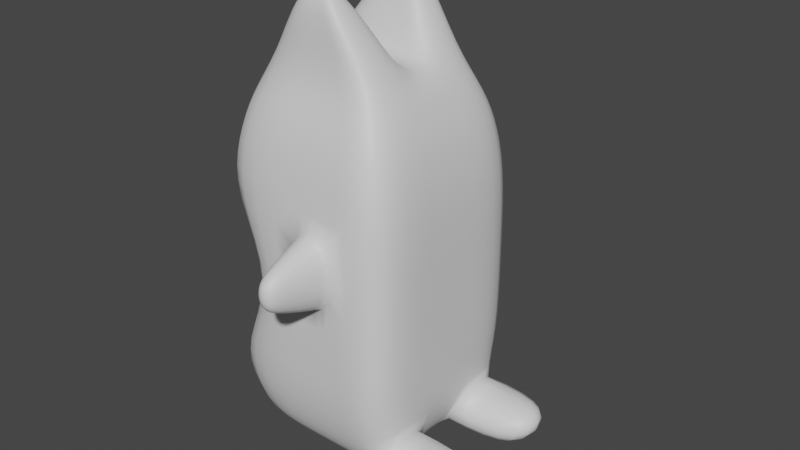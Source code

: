 # Source: Mupp.blend  (saved by Blender 2.90.8; exported with 4.5.12 LTS)
import bpy
from mathutils import Matrix  # noqa: F401  (used for matrix-valued properties, if any)

bpy.ops.wm.read_factory_settings(use_empty=True)
scene = bpy.context.scene
scene.name = 'Scene'

# ---- collections
col_collection = bpy.data.collections.new('Collection'); scene.collection.children.link(col_collection)

# ---- materials (node trees are filled in below, after node groups)
mat_material = bpy.data.materials.new('Material')
mat_material.alpha_threshold = 0.0
mat_material.use_transparent_shadow = False
mat_material.roughness = 0.5
mat_material.line_color = (0.0, 0.0, 0.0, 1.0)

# ---- material node trees
mat_material.use_nodes = True; mat_material.node_tree.nodes.clear()
_N = mat_material.node_tree.nodes; _L = mat_material.node_tree.links
n0 = _N.new('ShaderNodeOutputMaterial'); n0.name = 'Material Output'; n0.location = (300, 300)
n1 = _N.new('ShaderNodeBsdfPrincipled'); n1.name = 'Principled BSDF'; n1.location = (10, 300)
n1.distribution = 'GGX'
n1.subsurface_method = 'RANDOM_WALK_SKIN'
n1.inputs[3].default_value = 1.45
n1.inputs[27].default_value = (0.0, 0.0, 0.0, 1.0)
n1.inputs[28].default_value = 1.0
_L.new(n1.outputs[0], n0.inputs[0])
n0.is_active_output = True

# ---- world
world_world = bpy.data.worlds.new('World'); scene.world = world_world
world_world.use_nodes = True; world_world.node_tree.nodes.clear()
_N = world_world.node_tree.nodes; _L = world_world.node_tree.links
n0 = _N.new('ShaderNodeOutputWorld'); n0.name = 'World Output'; n0.location = (300, 300)
n1 = _N.new('ShaderNodeBackground'); n1.name = 'Background'; n1.location = (10, 300)
n1.inputs[0].default_value = (0.05088, 0.05088, 0.05088, 1.0)
_L.new(n1.outputs[0], n0.inputs[0])
n0.is_active_output = True
world_world.color = (0.05088, 0.05088, 0.05088)
world_world.use_sun_shadow = False
world_world.sun_shadow_jitter_overblur = 0.0

# ---- meshes
me_cube = bpy.data.meshes.new('Cube')
me_cube.from_pydata([(1.0, 1.0, -0.1918), (1.0, 1.0, -1.0), (1.0, -1.0, -0.1918), (1.0, -1.0, -1.0), (-1.0, 1.0, -0.1918), (-0.4594, 1.0, -1.0), (-1.0, -1.0, -0.1918), (-0.4594, -1.0, -1.0), (0.9392, -0.9392, 0.3238), (-0.9392, -0.9392, 0.3238), (0.9392, 0.9392, 0.3238), (-0.9392, 0.9392, 0.3238), (0.8251, -0.8251, 0.6976), (-0.8251, -0.8251, 0.6976), (0.8251, 0.8251, 0.6976), (-0.8251, 0.8251, 0.6976), (0.6327, -0.6327, 1.056), (-0.6327, -0.6327, 1.056), (0.6327, 0.6327, 1.056), (-0.6327, 0.6327, 1.056), (-0.4594, 0.0, -1.0), (1.0, 0.0, -0.1918), (-1.0, 0.0, -0.1918), (1.0, 0.0, -1.0), (0.9392, 0.0, 0.3238), (-0.9392, 0.0, 0.3238), (0.8251, 0.0, 0.6976), (-0.8251, 0.0, 0.6976), (0.6327, 0.0, 1.056), (-0.6327, 0.0, 1.056), (-0.4594, -0.2729, -1.0), (1.0, -0.2729, -0.1918), (0.9392, -0.2563, 0.3238), (0.8251, -0.2252, 0.6976), (0.6327, -0.1727, 1.056), (-1.0, -0.2729, -0.1918), (1.0, -0.2729, -1.0), (-0.9392, -0.2563, 0.3238), (-0.8251, -0.2252, 0.6976), (-0.6327, -0.1727, 1.056), (-1.0, 0.2639, -0.1918), (1.0, 0.2639, -1.0), (-0.9392, 0.2479, 0.3238), (-0.8251, 0.2177, 0.6976), (-0.6327, 0.167, 1.056), (-0.4594, 0.2639, -1.0), (1.0, 0.2639, -0.1918), (0.9392, 0.2479, 0.3238), (0.8251, 0.2177, 0.6976), (0.6327, 0.167, 1.056), (0.1509, -0.6926, 1.769), (-0.1509, -0.6926, 1.769), (0.1509, -0.4065, 1.769), (-0.1324, 0.4196, 1.769), (-0.1324, 0.6738, 1.769), (0.1324, 0.6738, 1.769), (-0.1509, -0.4065, 1.769), (0.1324, 0.4196, 1.769), (-1.0, -0.2729, -1.803), (-1.0, -1.0, -1.803), (1.0, 1.0, -1.803), (-1.0, 1.0, -1.803), (1.0, -1.0, -1.803), (1.0, 0.2639, -1.803), (-1.0, 0.2639, -1.803), (-1.0, 0.0, -1.803), (1.0, -0.2729, -1.803), (1.0, 0.0, -1.803), (-0.936, -0.2556, -2.275), (-0.936, -0.9361, -2.275), (0.936, 0.9359, -2.275), (-0.936, 0.9359, -2.275), (0.936, -0.9361, -2.275), (0.936, 0.2469, -2.275), (-0.936, 0.2469, -2.275), (-0.936, -0.0001158, -2.275), (0.936, -0.2556, -2.275), (0.936, -0.0001158, -2.275), (-0.7478, -0.2046, -2.742), (-0.7478, -0.7482, -2.742), (0.7478, 0.7473, -2.742), (-0.7478, 0.7473, -2.742), (0.7478, -0.7482, -2.742), (0.7478, 0.1969, -2.742), (-0.7478, 0.1969, -2.742), (-0.7478, -0.0004563, -2.742), (0.7478, -0.2046, -2.742), (0.7478, -0.0004563, -2.742), (1.807, 0.2469, -2.275), (1.807, 0.9359, -2.275), (1.619, 0.1969, -2.742), (1.619, 0.7473, -2.742), (1.762, -0.9361, -2.275), (1.762, -0.2556, -2.275), (1.574, -0.7482, -2.742), (1.574, -0.2046, -2.742), (0.0, 1.0, -1.0), (0.0, -1.0, -0.1918), (0.0, -1.0, -1.0), (0.0, 1.0, -0.1918), (0.0, -0.9392, 0.3238), (0.0, 0.9392, 0.3238), (0.0, -0.8251, 0.6976), (0.0, 0.8251, 0.6976), (0.0, -0.6327, 1.056), (0.0, 0.6327, 1.056), (0.0, 0.0, 1.056), (0.0, -0.1727, 1.056), (0.0, 0.167, 1.056), (0.0, -0.6926, 1.769), (0.0, 0.6738, 1.769), (0.0, -0.4065, 1.769), (0.0, 0.4196, 1.769), (0.0, 1.0, -1.803), (0.0, -1.0, -1.803), (0.0, 0.9359, -2.275), (0.0, -0.9361, -2.275), (0.0, 0.7473, -2.742), (0.0, -0.7482, -2.742), (0.0, -0.0004563, -2.742), (0.0, -0.2046, -2.742), (0.0, 0.1969, -2.742), (0.5, -1.0, -1.0), (0.5, 1.0, -0.1918), (0.4696, 0.9392, 0.3238), (0.4125, 0.8251, 0.6976), (0.3163, 0.6327, 1.056), (0.3163, 0.0, 1.056), (0.3163, -0.1727, 1.056), (0.3163, 0.167, 1.056), (0.06621, 0.6738, 1.769), (0.07546, -0.4065, 1.769), (0.06621, 0.4196, 1.769), (0.5, -1.0, -1.803), (0.468, -0.9361, -2.275), (0.3739, -0.7482, -2.742), (0.5, 1.0, -1.0), (0.5, -1.0, -0.1918), (0.4696, -0.9392, 0.3238), (0.4125, -0.8251, 0.6976), (0.3163, -0.6327, 1.056), (0.07546, -0.6926, 1.769), (0.5, 1.0, -1.803), (0.468, 0.9359, -2.275), (0.3739, 0.7473, -2.742), (0.3739, -0.0004563, -2.742), (0.3739, -0.2046, -2.742), (0.3739, 0.1969, -2.742), (0.4008, -1.434, -0.3521), (0.09918, -1.434, -0.3521), (0.09918, -1.434, -0.8397), (0.4008, -1.434, -0.8397), (0.3322, -1.619, -0.463), (0.1678, -1.619, -0.463), (0.1678, -1.619, -0.7288), (0.3322, -1.619, -0.7288), (0.3964, 1.398, -0.8326), (0.1036, 1.398, -0.8326), (0.1036, 1.398, -0.3592), (0.3964, 1.398, -0.3592), (0.3387, 1.588, -0.7393), (0.1613, 1.588, -0.7393), (0.1613, 1.588, -0.4525), (0.3387, 1.588, -0.4525)], [], [(35, 6, 9, 37), (98, 97, 6, 7), (45, 40, 4, 5), (1, 41, 63, 60), (36, 31, 2, 3), (136, 123, 0, 1), (47, 10, 14, 48), (46, 0, 10, 47), (99, 4, 11, 101), (137, 2, 8, 138), (38, 13, 17, 39), (37, 9, 13, 38), (138, 8, 12, 139), (101, 11, 15, 103), (16, 34, 52, 50), (139, 12, 16, 140), (103, 15, 19, 105), (48, 14, 18, 49), (33, 26, 28, 34), (108, 44, 29, 106), (42, 25, 27, 43), (43, 27, 29, 44), (31, 21, 24, 32), (32, 24, 26, 33), (41, 46, 21, 23), (36, 3, 62, 66), (30, 35, 22, 20), (40, 22, 25, 42), (7, 6, 35, 30), (8, 32, 33, 12), (2, 31, 32, 8), (12, 33, 34, 16), (106, 29, 39, 107), (25, 37, 38, 27), (27, 38, 39, 29), (23, 21, 31, 36), (7, 30, 58, 59), (22, 35, 37, 25), (4, 40, 42, 11), (45, 5, 61, 64), (1, 0, 46, 41), (15, 43, 44, 19), (11, 42, 43, 15), (105, 19, 54, 110), (26, 48, 49, 28), (21, 46, 47, 24), (24, 47, 48, 26), (20, 22, 40, 45), (111, 56, 51, 109), (110, 54, 53, 112), (129, 49, 57, 132), (39, 17, 51, 56), (49, 18, 55, 57), (19, 44, 53, 54), (140, 16, 50, 141), (107, 39, 56, 111), (58, 65, 75, 68), (59, 58, 68, 69), (63, 67, 77, 73), (60, 63, 73, 70), (136, 1, 60, 142), (98, 7, 59, 114), (23, 36, 66, 67), (30, 20, 65, 58), (20, 45, 64, 65), (41, 23, 67, 63), (75, 74, 84, 85), (68, 75, 85, 78), (69, 68, 78, 79), (73, 77, 87, 83), (65, 64, 74, 75), (64, 61, 71, 74), (142, 60, 70, 143), (66, 62, 72, 76), (67, 66, 76, 77), (114, 59, 69, 116), (146, 86, 82, 135), (147, 83, 87, 145), (145, 87, 86, 146), (144, 80, 83, 147), (74, 71, 81, 84), (143, 70, 80, 144), (76, 72, 92, 93), (77, 76, 86, 87), (116, 69, 79, 118), (73, 83, 90, 88), (89, 88, 90, 91), (70, 73, 88, 89), (83, 80, 91, 90), (80, 70, 89, 91), (93, 92, 94, 95), (82, 86, 95, 94), (86, 76, 93, 95), (72, 82, 94, 92), (134, 116, 118, 135), (71, 115, 117, 81), (81, 117, 121, 84), (85, 119, 120, 78), (84, 121, 119, 85), (78, 120, 118, 79), (133, 114, 116, 134), (61, 113, 115, 71), (122, 98, 114, 133), (5, 96, 113, 61), (128, 107, 111, 131), (17, 104, 109, 51), (44, 108, 112, 53), (130, 110, 112, 132), (131, 111, 109, 141), (126, 105, 110, 130), (127, 106, 107, 128), (129, 108, 106, 127), (125, 103, 105, 126), (13, 102, 104, 17), (124, 101, 103, 125), (9, 100, 102, 13), (6, 97, 100, 9), (123, 99, 101, 124), (5, 4, 99, 96), (97, 98, 150, 149), (3, 2, 137, 122), (0, 123, 124, 10), (10, 124, 125, 14), (14, 125, 126, 18), (49, 129, 127, 28), (28, 127, 128, 34), (18, 126, 130, 55), (52, 131, 141, 50), (55, 130, 132, 57), (34, 128, 131, 52), (3, 122, 133, 62), (62, 133, 134, 72), (72, 134, 135, 82), (115, 143, 144, 117), (117, 144, 147, 121), (119, 145, 146, 120), (121, 147, 145, 119), (120, 146, 135, 118), (113, 142, 143, 115), (96, 136, 142, 113), (104, 140, 141, 109), (108, 129, 132, 112), (102, 139, 140, 104), (100, 138, 139, 102), (97, 137, 138, 100), (96, 99, 158, 157), (150, 151, 155, 154), (137, 97, 149, 148), (122, 137, 148, 151), (98, 122, 151, 150), (155, 152, 153, 154), (148, 149, 153, 152), (151, 148, 152, 155), (149, 150, 154, 153), (158, 159, 163, 162), (123, 136, 156, 159), (136, 96, 157, 156), (99, 123, 159, 158), (161, 162, 163, 160), (156, 157, 161, 160), (159, 156, 160, 163), (157, 158, 162, 161)])
me_cube.polygons.foreach_set('use_smooth', [True] * 162)
_k = {(70, 73): 1.0, (72, 76): 1.0, (73, 83): 1.0, (80, 83): 1.0, (82, 86): 1.0, (70, 80): 1.0, (72, 82): 1.0, (76, 86): 1.0, (96, 136): 0.87059, (97, 137): 1.0, (96, 99): 0.87059, (97, 98): 1.0, (98, 122): 1.0, (99, 123): 0.87059, (122, 137): 1.0, (123, 136): 0.87059}
me_cube.attributes.new('crease_edge', 'FLOAT', 'EDGE').data.foreach_set('value', [_k.get((min(e.vertices), max(e.vertices)), 0.0) for e in me_cube.edges])
_uv = me_cube.uv_layers.new(name='UVMap')
_uv.uv.foreach_set('vector', [0.3304, 0.7781, 0.3285, 0.7155, 0.3726, 0.716, 0.3805, 0.7787, 0.2266, 0.6298, 0.3287, 0.615, 0.3285, 0.7155, 0.2326, 0.69, 0.2333, 0.8272, 0.3291, 0.8292, 0.3275, 0.8932, 0.2237, 0.9162, 0.3447, 0.2542, 0.2674, 0.2578, 0.2648, 0.1809, 0.3324, 0.1753, 0.2133, 0.257, 0.2099, 0.3422, 0.1317, 0.3363, 0.1373, 0.2507, 0.3985, 0.2509, 0.4006, 0.3407, 0.3453, 0.3373, 0.3447, 0.2542, 0.2687, 0.4017, 0.3443, 0.3909, 0.3421, 0.4348, 0.2685, 0.4512, 0.2682, 0.3428, 0.3453, 0.3373, 0.3443, 0.3909, 0.2687, 0.4017, 0.3254, 0.9999, 0.3275, 0.8932, 0.3719, 0.8935, 0.3911, 0.9913, 0.07477, 0.3379, 0.1317, 0.3363, 0.1329, 0.3912, 0.08105, 0.4044, 0.4225, 0.7794, 0.4102, 0.7179, 0.4593, 0.7212, 0.4759, 0.7807, 0.3805, 0.7787, 0.3726, 0.716, 0.4102, 0.7179, 0.4225, 0.7794, 0.08105, 0.4044, 0.1329, 0.3912, 0.1356, 0.436, 0.089, 0.4548, 0.3911, 0.9913, 0.3719, 0.8935, 0.41, 0.8917, 0.438, 0.9781, 0.1393, 0.495, 0.2115, 0.5152, 0.1331, 0.5962, 0.1091, 0.5861, 0.089, 0.4548, 0.1356, 0.436, 0.1393, 0.495, 0.09588, 0.5098, 0.438, 0.9781, 0.41, 0.8917, 0.4592, 0.8883, 0.4841, 0.962, 0.2685, 0.4512, 0.3421, 0.4348, 0.3394, 0.4927, 0.2678, 0.5149, 0.2096, 0.4515, 0.2396, 0.4525, 0.2403, 0.5148, 0.2115, 0.5152, 0.5601, 0.8241, 0.4756, 0.8279, 0.4756, 0.8047, 0.5595, 0.8045, 0.3802, 0.8295, 0.3811, 0.8044, 0.4233, 0.8046, 0.4225, 0.8289, 0.4225, 0.8289, 0.4233, 0.8046, 0.4756, 0.8047, 0.4756, 0.8279, 0.2099, 0.3422, 0.2396, 0.3431, 0.2394, 0.4026, 0.209, 0.4016, 0.209, 0.4016, 0.2394, 0.4026, 0.2396, 0.4525, 0.2096, 0.4515, 0.2674, 0.2578, 0.2682, 0.3428, 0.2396, 0.3431, 0.2408, 0.2579, 0.2133, 0.257, 0.1373, 0.2507, 0.152, 0.1701, 0.2185, 0.1797, 0.2355, 0.7743, 0.3304, 0.7781, 0.3299, 0.8039, 0.2347, 0.8011, 0.3291, 0.8292, 0.3299, 0.8039, 0.3811, 0.8044, 0.3802, 0.8295, 0.2326, 0.69, 0.3285, 0.7155, 0.3304, 0.7781, 0.2355, 0.7743, 0.1329, 0.3912, 0.209, 0.4016, 0.2096, 0.4515, 0.1356, 0.436, 0.1317, 0.3363, 0.2099, 0.3422, 0.209, 0.4016, 0.1329, 0.3912, 0.1356, 0.436, 0.2096, 0.4515, 0.2115, 0.5152, 0.1393, 0.495, 0.5595, 0.8045, 0.4756, 0.8047, 0.4759, 0.7807, 0.5595, 0.7825, 0.3811, 0.8044, 0.3805, 0.7787, 0.4225, 0.7794, 0.4233, 0.8046, 0.4233, 0.8046, 0.4225, 0.7794, 0.4759, 0.7807, 0.4756, 0.8047, 0.2408, 0.2579, 0.2396, 0.3431, 0.2099, 0.3422, 0.2133, 0.257, 0.2326, 0.69, 0.2355, 0.7743, 0.1488, 0.7741, 0.1474, 0.7236, 0.3299, 0.8039, 0.3304, 0.7781, 0.3805, 0.7787, 0.3811, 0.8044, 0.3275, 0.8932, 0.3291, 0.8292, 0.3802, 0.8295, 0.3719, 0.8935, 0.2333, 0.8272, 0.2237, 0.9162, 0.1351, 0.8673, 0.1459, 0.8168, 0.3447, 0.2542, 0.3453, 0.3373, 0.2682, 0.3428, 0.2674, 0.2578, 0.41, 0.8917, 0.4225, 0.8289, 0.4756, 0.8279, 0.4592, 0.8883, 0.3719, 0.8935, 0.3802, 0.8295, 0.4225, 0.8289, 0.41, 0.8917, 0.4841, 0.962, 0.4592, 0.8883, 0.54, 0.9203, 0.5493, 0.9291, 0.2396, 0.4525, 0.2685, 0.4512, 0.2678, 0.5149, 0.2403, 0.5148, 0.2396, 0.3431, 0.2682, 0.3428, 0.2687, 0.4017, 0.2394, 0.4026, 0.2394, 0.4026, 0.2687, 0.4017, 0.2685, 0.4512, 0.2396, 0.4525, 0.2347, 0.8011, 0.3299, 0.8039, 0.3291, 0.8292, 0.2333, 0.8272, 0.5622, 0.7087, 0.5481, 0.7118, 0.5377, 0.6904, 0.5498, 0.6801, 0.5493, 0.9291, 0.54, 0.9203, 0.5482, 0.9003, 0.5622, 0.904, 0.2649, 0.5649, 0.2678, 0.5149, 0.3494, 0.5942, 0.3505, 0.6018, 0.4759, 0.7807, 0.4593, 0.7212, 0.5377, 0.6904, 0.5481, 0.7118, 0.2678, 0.5149, 0.3394, 0.4927, 0.3706, 0.5837, 0.3494, 0.5942, 0.4592, 0.8883, 0.4756, 0.8279, 0.5482, 0.9003, 0.54, 0.9203, 0.09588, 0.5098, 0.1393, 0.495, 0.1091, 0.5861, 0.1029, 0.5915, 0.5595, 0.7825, 0.4759, 0.7807, 0.5481, 0.7118, 0.5622, 0.7087, 0.1488, 0.7741, 0.1479, 0.7958, 0.1117, 0.7927, 0.1134, 0.7738, 0.1474, 0.7236, 0.1488, 0.7741, 0.1134, 0.7738, 0.1163, 0.7288, 0.2648, 0.1809, 0.2421, 0.181, 0.2433, 0.1388, 0.2646, 0.1394, 0.3324, 0.1753, 0.2648, 0.1809, 0.2646, 0.1394, 0.3209, 0.1341, 0.3985, 0.2509, 0.3447, 0.2542, 0.3324, 0.1753, 0.3822, 0.1578, 0.2266, 0.6298, 0.2326, 0.69, 0.1474, 0.7236, 0.1253, 0.6357, 0.2408, 0.2579, 0.2133, 0.257, 0.2185, 0.1797, 0.2421, 0.181, 0.2355, 0.7743, 0.2347, 0.8011, 0.1479, 0.7958, 0.1488, 0.7741, 0.2347, 0.8011, 0.2333, 0.8272, 0.1459, 0.8168, 0.1479, 0.7958, 0.2674, 0.2578, 0.2408, 0.2579, 0.2421, 0.181, 0.2648, 0.1809, 0.1117, 0.7927, 0.1101, 0.8111, 0.07216, 0.8048, 0.07338, 0.7889, 0.1134, 0.7738, 0.1117, 0.7927, 0.07338, 0.7889, 0.07556, 0.7727, 0.1163, 0.7288, 0.1134, 0.7738, 0.07556, 0.7727, 0.08402, 0.7376, 0.2646, 0.1394, 0.2433, 0.1388, 0.2469, 0.08701, 0.2671, 0.08857, 0.1479, 0.7958, 0.1459, 0.8168, 0.1101, 0.8111, 0.1117, 0.7927, 0.1459, 0.8168, 0.1351, 0.8673, 0.1048, 0.8571, 0.1101, 0.8111, 0.3822, 0.1578, 0.3324, 0.1753, 0.3209, 0.1341, 0.3597, 0.1095, 0.2185, 0.1797, 0.152, 0.1701, 0.1666, 0.1307, 0.2207, 0.1378, 0.2421, 0.181, 0.2185, 0.1797, 0.2207, 0.1378, 0.2433, 0.1388, 0.1253, 0.6357, 0.1474, 0.7236, 0.1163, 0.7288, 0.07511, 0.6579, 0.2247, 0.04727, 0.2263, 0.08576, 0.1833, 0.09076, 0.1681, 0.05964, 0.2696, 0.0488, 0.2671, 0.08857, 0.2469, 0.08701, 0.2482, 0.04705, 0.2482, 0.04705, 0.2469, 0.08701, 0.2263, 0.08576, 0.2247, 0.04727, 0.3267, 0.06536, 0.3106, 0.09346, 0.2671, 0.08857, 0.2696, 0.0488, 0.1101, 0.8111, 0.1048, 0.8571, 0.07495, 0.8424, 0.07216, 0.8048, 0.3597, 0.1095, 0.3209, 0.1341, 0.3106, 0.09346, 0.3267, 0.06536, 0.2207, 0.1378, 0.1666, 0.1307, 0.1966, 0.1145, 0.1965, 0.1146, 0.2433, 0.1388, 0.2207, 0.1378, 0.2263, 0.08576, 0.2469, 0.08701, 0.07511, 0.6579, 0.1163, 0.7288, 0.08402, 0.7376, 0.03224, 0.7003, 0.2646, 0.1394, 0.2671, 0.08857, 0.2934, 0.118, 0.2938, 0.1179, 0.294, 0.1177, 0.2938, 0.1179, 0.2934, 0.118, 0.2937, 0.1175, 0.3209, 0.1341, 0.2646, 0.1394, 0.2938, 0.1179, 0.294, 0.1177, 0.2671, 0.08857, 0.3106, 0.09346, 0.2937, 0.1175, 0.2934, 0.118, 0.3106, 0.09346, 0.3209, 0.1341, 0.294, 0.1177, 0.2937, 0.1175, 0.1965, 0.1146, 0.1966, 0.1145, 0.1967, 0.1146, 0.1966, 0.1147, 0.1833, 0.09076, 0.2263, 0.08576, 0.1966, 0.1147, 0.1967, 0.1146, 0.2263, 0.08576, 0.2207, 0.1378, 0.1965, 0.1146, 0.1966, 0.1147, 0.1666, 0.1307, 0.1833, 0.09076, 0.1967, 0.1146, 0.1966, 0.1145, 0.1303, 0.1023, 0.08576, 0.05886, 0.1481, 0.01571, 0.1681, 0.05964, 0.1048, 0.8571, 0.04408, 0.9264, 0.006841, 0.8679, 0.07495, 0.8424, 0.07495, 0.8424, 0.006841, 0.8679, 0.0001002, 0.8016, 0.07216, 0.8048, 0.07338, 0.7889, 0.002227, 0.7804, 0.00586, 0.7589, 0.07556, 0.7727, 0.07216, 0.8048, 0.0001002, 0.8016, 0.002227, 0.7804, 0.07338, 0.7889, 0.07556, 0.7727, 0.00586, 0.7589, 0.03224, 0.7003, 0.08402, 0.7376, 0.1045, 0.1493, 0.04297, 0.1174, 0.08576, 0.05886, 0.1303, 0.1023, 0.1351, 0.8673, 0.09592, 0.9617, 0.04408, 0.9264, 0.1048, 0.8571, 0.0783, 0.2431, 0.005175, 0.2359, 0.04297, 0.1174, 0.1045, 0.1493, 0.2237, 0.9162, 0.2124, 0.9814, 0.09592, 0.9617, 0.1351, 0.8673, 0.2171, 0.566, 0.2199, 0.6081, 0.1296, 0.6148, 0.1316, 0.6056, 0.4593, 0.7212, 0.4819, 0.6467, 0.5498, 0.6801, 0.5377, 0.6904, 0.4756, 0.8279, 0.5601, 0.8241, 0.5622, 0.904, 0.5482, 0.9003, 0.3765, 0.5893, 0.382, 0.5954, 0.3523, 0.6095, 0.3505, 0.6018, 0.1316, 0.6056, 0.1296, 0.6148, 0.09679, 0.5981, 0.1029, 0.5915, 0.3822, 0.5066, 0.4198, 0.5213, 0.382, 0.5954, 0.3765, 0.5893, 0.2411, 0.5646, 0.2425, 0.607, 0.2199, 0.6081, 0.2171, 0.566, 0.2649, 0.5649, 0.2642, 0.6065, 0.2425, 0.607, 0.2411, 0.5646, 0.3881, 0.4524, 0.4401, 0.4696, 0.4198, 0.5213, 0.3822, 0.5066, 0.4102, 0.7179, 0.4362, 0.6329, 0.4819, 0.6467, 0.4593, 0.7212, 0.395, 0.4034, 0.4562, 0.4171, 0.4401, 0.4696, 0.3881, 0.4524, 0.3726, 0.716, 0.3907, 0.6216, 0.4362, 0.6329, 0.4102, 0.7179, 0.3285, 0.7155, 0.3287, 0.615, 0.3907, 0.6216, 0.3726, 0.716, 0.4006, 0.3407, 0.469, 0.342, 0.4562, 0.4171, 0.395, 0.4034, 0.2237, 0.9162, 0.3275, 0.8932, 0.3254, 0.9999, 0.2124, 0.9814, 0.0001002, 0.3434, 0.005175, 0.2359, 0.0354, 0.2766, 0.02929, 0.2983, 0.1373, 0.2507, 0.1317, 0.3363, 0.07477, 0.3379, 0.0783, 0.2431, 0.3453, 0.3373, 0.4006, 0.3407, 0.395, 0.4034, 0.3443, 0.3909, 0.3443, 0.3909, 0.395, 0.4034, 0.3881, 0.4524, 0.3421, 0.4348, 0.3421, 0.4348, 0.3881, 0.4524, 0.3822, 0.5066, 0.3394, 0.4927, 0.2678, 0.5149, 0.2649, 0.5649, 0.2411, 0.5646, 0.2403, 0.5148, 0.2403, 0.5148, 0.2411, 0.5646, 0.2171, 0.566, 0.2115, 0.5152, 0.3394, 0.4927, 0.3822, 0.5066, 0.3765, 0.5893, 0.3706, 0.5837, 0.1331, 0.5962, 0.1316, 0.6056, 0.1029, 0.5915, 0.1091, 0.5861, 0.3706, 0.5837, 0.3765, 0.5893, 0.3505, 0.6018, 0.3494, 0.5942, 0.2115, 0.5152, 0.2171, 0.566, 0.1316, 0.6056, 0.1331, 0.5962, 0.1373, 0.2507, 0.0783, 0.2431, 0.1045, 0.1493, 0.152, 0.1701, 0.152, 0.1701, 0.1045, 0.1493, 0.1303, 0.1023, 0.1666, 0.1307, 0.1666, 0.1307, 0.1303, 0.1023, 0.1681, 0.05964, 0.1833, 0.09076, 0.4054, 0.07097, 0.3597, 0.1095, 0.3267, 0.06536, 0.3485, 0.02626, 0.3485, 0.02626, 0.3267, 0.06536, 0.2696, 0.0488, 0.2768, 0.003107, 0.2503, 0.0002584, 0.2482, 0.04705, 0.2247, 0.04727, 0.2222, 0.0001002, 0.2768, 0.003107, 0.2696, 0.0488, 0.2482, 0.04705, 0.2503, 0.0002584, 0.2222, 0.0001002, 0.2247, 0.04727, 0.1681, 0.05964, 0.1481, 0.01571, 0.4434, 0.1305, 0.3822, 0.1578, 0.3597, 0.1095, 0.4054, 0.07097, 0.469, 0.2423, 0.3985, 0.2509, 0.3822, 0.1578, 0.4434, 0.1305, 0.05868, 0.5253, 0.09588, 0.5098, 0.1029, 0.5915, 0.09679, 0.5981, 0.2642, 0.6065, 0.2649, 0.5649, 0.3505, 0.6018, 0.3523, 0.6095, 0.03667, 0.4738, 0.089, 0.4548, 0.09588, 0.5098, 0.05868, 0.5253, 0.01802, 0.421, 0.08105, 0.4044, 0.089, 0.4548, 0.03667, 0.4738, 0.0001002, 0.3434, 0.07477, 0.3379, 0.08105, 0.4044, 0.01802, 0.421, 0.469, 0.2423, 0.469, 0.342, 0.44, 0.3075, 0.4445, 0.2848, 0.0354, 0.2766, 0.05136, 0.2804, 0.04413, 0.2869, 0.03992, 0.285, 0.07477, 0.3379, 0.0001002, 0.3434, 0.02929, 0.2983, 0.04587, 0.3016, 0.0783, 0.2431, 0.07477, 0.3379, 0.04587, 0.3016, 0.05136, 0.2804, 0.005175, 0.2359, 0.0783, 0.2431, 0.05136, 0.2804, 0.0354, 0.2766, 0.04413, 0.2869, 0.04118, 0.2933, 0.0369, 0.2914, 0.03992, 0.285, 0.04587, 0.3016, 0.02929, 0.2983, 0.0369, 0.2914, 0.04118, 0.2933, 0.05136, 0.2804, 0.04587, 0.3016, 0.04118, 0.2933, 0.04413, 0.2869, 0.02929, 0.2983, 0.0354, 0.2766, 0.03992, 0.285, 0.0369, 0.2914, 0.44, 0.3075, 0.4232, 0.3051, 0.4301, 0.2977, 0.4346, 0.2993, 0.4006, 0.3407, 0.3985, 0.2509, 0.4271, 0.2827, 0.4232, 0.3051, 0.3985, 0.2509, 0.469, 0.2423, 0.4445, 0.2848, 0.4271, 0.2827, 0.469, 0.342, 0.4006, 0.3407, 0.4232, 0.3051, 0.44, 0.3075, 0.4372, 0.2925, 0.4346, 0.2993, 0.4301, 0.2977, 0.4327, 0.2909, 0.4271, 0.2827, 0.4445, 0.2848, 0.4372, 0.2925, 0.4327, 0.2909, 0.4232, 0.3051, 0.4271, 0.2827, 0.4327, 0.2909, 0.4301, 0.2977, 0.4445, 0.2848, 0.44, 0.3075, 0.4346, 0.2993, 0.4372, 0.2925])
me_cube.materials.append(mat_material)
me_cube.use_mirror_vertex_groups = False
me_cube.update()

# ---- objects
ob_mupp = bpy.data.objects.new('Mupp', me_cube)

# ---- transforms, parenting, visibility, modifiers, constraints
ob_mupp.location = (0.0, 0.0, 0.0)
ob_mupp.lock_rotations_4d = False
ob_mupp.empty_display_type = 'ARROWS'
ob_mupp.lineart.crease_threshold = 0.0
_m = ob_mupp.modifiers.new('Subdivision', 'SUBSURF')

# ---- collection membership
col_collection.objects.link(ob_mupp)

# ---- scene / render settings (as saved in the file)
scene.frame_start = 1; scene.frame_end = 250; scene.frame_set(1)
scene.render.engine = 'BLENDER_EEVEE_NEXT'
scene.cycles.use_denoising = False
scene.cycles.samples = 128
scene.cycles.sampling_pattern = 'TABULATED_SOBOL'
scene.cycles.use_adaptive_sampling = False
scene.cycles.use_light_tree = False
scene.view_settings.view_transform = 'Filmic'
bpy.context.view_layer.update()

# ---- added for rendering (the .blend has no active camera and no usable light): camera, sun
cam_auto = bpy.data.cameras.new('AutoCamera')
cam_auto.lens = 50.0
cam_auto.sensor_width = 36.0
cam_auto.clip_end = 1000.0
ob_auto_camera = bpy.data.objects.new('AutoCamera', cam_auto)
scene.collection.objects.link(ob_auto_camera)
ob_auto_camera.location = (6.14531, -6.90543, 4.10658)
ob_auto_camera.rotation_euler = (1.09748, -7.21219e-08, 0.694738)
scene.camera = ob_auto_camera
light_auto_sun = bpy.data.lights.new('AutoSun', 'SUN')
light_auto_sun.energy = 3.0
light_auto_sun.angle = 0.0523599
ob_auto_sun = bpy.data.objects.new('AutoSun', light_auto_sun)
scene.collection.objects.link(ob_auto_sun)
ob_auto_sun.rotation_euler = (0.872665, 0.174533, 0.523599)
bpy.context.view_layer.update()

